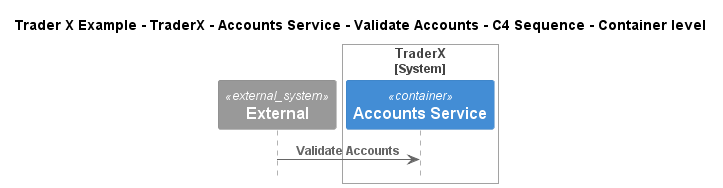

The diagram above was rendered by PlantUML. Its source (embedded in the PNG):
@startuml
!include ..\..\..\..\..\..\..\.c4s\C4_Sequence.puml

title Trader X Example - TraderX - Accounts Service - Validate Accounts - C4 Sequence - Container level

System_Ext(C4InterFlow.SoftwareSystems.ExternalSystem, "External", "")

System_Boundary(TraderXExample.SoftwareSystems.TraderX, "TraderX")
    Container(TraderXExample.SoftwareSystems.TraderX.Containers.AccountsService, "Accounts Service", "", "Service which provides account management")
Boundary_End()

Rel(C4InterFlow.SoftwareSystems.ExternalSystem, TraderXExample.SoftwareSystems.TraderX.Containers.AccountsService, "Validate Accounts")


@enduml